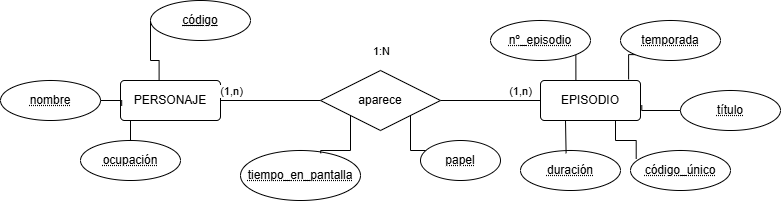

The diagram above was exported from draw.io. Its source (the exported page's mxGraphModel, read from the mxfile embedded in the PNG):
<mxGraphModel dx="822" dy="438" grid="1" gridSize="10" guides="1" tooltips="1" connect="1" arrows="1" fold="1" page="1" pageScale="1" pageWidth="827" pageHeight="1169" math="0" shadow="0">
  <root>
    <mxCell id="0" />
    <mxCell id="1" parent="0" />
    <mxCell id="6-OtF1KEpBuVtL_6JB97-5" parent="1" style="rounded=1;arcSize=10;whiteSpace=wrap;html=1;align=center;" value="EPISODIO" vertex="1">
      <mxGeometry height="40" width="100" x="670" y="190" as="geometry" />
    </mxCell>
    <mxCell id="6-OtF1KEpBuVtL_6JB97-6" edge="1" parent="1" source="6-OtF1KEpBuVtL_6JB97-7" style="edgeStyle=orthogonalEdgeStyle;shape=connector;rounded=0;orthogonalLoop=1;jettySize=auto;html=1;exitX=0.25;exitY=1;exitDx=0;exitDy=0;entryX=0.5;entryY=0;entryDx=0;entryDy=0;strokeColor=default;align=center;verticalAlign=middle;fontFamily=Helvetica;fontSize=11;fontColor=default;labelBackgroundColor=default;endArrow=none;endFill=0;" target="6-OtF1KEpBuVtL_6JB97-16">
      <mxGeometry relative="1" as="geometry" />
    </mxCell>
    <mxCell id="6-OtF1KEpBuVtL_6JB97-7" parent="1" style="rounded=1;arcSize=10;whiteSpace=wrap;html=1;align=center;" value="PERSONAJE" vertex="1">
      <mxGeometry height="40" width="100" x="250" y="190" as="geometry" />
    </mxCell>
    <mxCell id="6-OtF1KEpBuVtL_6JB97-8" edge="1" parent="1" source="6-OtF1KEpBuVtL_6JB97-13" style="edgeStyle=orthogonalEdgeStyle;shape=connector;rounded=0;orthogonalLoop=1;jettySize=auto;html=1;strokeColor=default;align=center;verticalAlign=middle;fontFamily=Helvetica;fontSize=11;fontColor=default;labelBackgroundColor=default;endArrow=none;endFill=0;" target="6-OtF1KEpBuVtL_6JB97-5" value="">
      <mxGeometry relative="1" as="geometry" />
    </mxCell>
    <mxCell id="6-OtF1KEpBuVtL_6JB97-9" connectable="0" parent="6-OtF1KEpBuVtL_6JB97-8" style="edgeLabel;html=1;align=center;verticalAlign=middle;resizable=0;points=[];fontFamily=Helvetica;fontSize=11;fontColor=default;labelBackgroundColor=default;" value="(1,n)" vertex="1">
      <mxGeometry relative="1" x="-0.012" y="-2" as="geometry">
        <mxPoint x="31" y="-12" as="offset" />
      </mxGeometry>
    </mxCell>
    <mxCell id="6-OtF1KEpBuVtL_6JB97-10" connectable="0" parent="6-OtF1KEpBuVtL_6JB97-8" style="edgeLabel;html=1;align=center;verticalAlign=middle;resizable=0;points=[];fontFamily=Helvetica;fontSize=11;fontColor=default;labelBackgroundColor=default;" value="1:N" vertex="1">
      <mxGeometry relative="1" x="0.008" y="-4" as="geometry">
        <mxPoint x="-110" y="-54" as="offset" />
      </mxGeometry>
    </mxCell>
    <mxCell id="6-OtF1KEpBuVtL_6JB97-11" edge="1" parent="1" source="6-OtF1KEpBuVtL_6JB97-13" style="edgeStyle=orthogonalEdgeStyle;shape=connector;rounded=0;orthogonalLoop=1;jettySize=auto;html=1;strokeColor=default;align=center;verticalAlign=middle;fontFamily=Helvetica;fontSize=11;fontColor=default;labelBackgroundColor=default;endArrow=none;endFill=0;" target="6-OtF1KEpBuVtL_6JB97-7" value="">
      <mxGeometry relative="1" as="geometry" />
    </mxCell>
    <mxCell id="6-OtF1KEpBuVtL_6JB97-12" connectable="0" parent="6-OtF1KEpBuVtL_6JB97-11" style="edgeLabel;html=1;align=center;verticalAlign=middle;resizable=0;points=[];fontFamily=Helvetica;fontSize=11;fontColor=default;labelBackgroundColor=default;" value="(1,n)" vertex="1">
      <mxGeometry relative="1" x="0.132" y="-4" as="geometry">
        <mxPoint x="-33" y="-6" as="offset" />
      </mxGeometry>
    </mxCell>
    <mxCell id="OAuLOQ5ZiAKKd1VOYLKC-2" edge="1" parent="1" source="6-OtF1KEpBuVtL_6JB97-13" style="edgeStyle=orthogonalEdgeStyle;rounded=0;orthogonalLoop=1;jettySize=auto;html=1;exitX=1;exitY=1;exitDx=0;exitDy=0;endArrow=none;endFill=0;" target="6-OtF1KEpBuVtL_6JB97-37">
      <mxGeometry relative="1" as="geometry" />
    </mxCell>
    <mxCell id="6-OtF1KEpBuVtL_6JB97-13" parent="1" style="shape=rhombus;perimeter=rhombusPerimeter;whiteSpace=wrap;html=1;align=center;" value="aparece" vertex="1">
      <mxGeometry height="60" width="120" x="450" y="180" as="geometry" />
    </mxCell>
    <mxCell id="6-OtF1KEpBuVtL_6JB97-14" parent="1" style="ellipse;whiteSpace=wrap;html=1;align=center;fontStyle=20;" value="&lt;u&gt;código&lt;/u&gt;" vertex="1">
      <mxGeometry height="40" width="100" x="280" y="110" as="geometry" />
    </mxCell>
    <mxCell id="6-OtF1KEpBuVtL_6JB97-15" parent="1" style="ellipse;whiteSpace=wrap;html=1;align=center;fontStyle=20;" value="nombre" vertex="1">
      <mxGeometry height="40" width="100" x="130" y="190" as="geometry" />
    </mxCell>
    <mxCell id="6-OtF1KEpBuVtL_6JB97-16" parent="1" style="ellipse;whiteSpace=wrap;html=1;align=center;fontStyle=20;" value="ocupación" vertex="1">
      <mxGeometry height="40" width="100" x="210" y="250" as="geometry" />
    </mxCell>
    <mxCell id="6-OtF1KEpBuVtL_6JB97-17" parent="1" style="ellipse;whiteSpace=wrap;html=1;align=center;fontStyle=20;" value="título" vertex="1">
      <mxGeometry height="40" width="100" x="810" y="200" as="geometry" />
    </mxCell>
    <mxCell id="6-OtF1KEpBuVtL_6JB97-18" parent="1" style="ellipse;whiteSpace=wrap;html=1;align=center;fontStyle=20;" value="temporada" vertex="1">
      <mxGeometry height="40" width="100" x="750" y="130" as="geometry" />
    </mxCell>
    <mxCell id="6-OtF1KEpBuVtL_6JB97-19" edge="1" parent="1" source="6-OtF1KEpBuVtL_6JB97-20" style="edgeStyle=orthogonalEdgeStyle;rounded=0;orthogonalLoop=1;jettySize=auto;html=1;exitX=1;exitY=1;exitDx=0;exitDy=0;endArrow=none;endFill=0;" target="6-OtF1KEpBuVtL_6JB97-5">
      <mxGeometry relative="1" as="geometry" />
    </mxCell>
    <mxCell id="6-OtF1KEpBuVtL_6JB97-20" parent="1" style="ellipse;whiteSpace=wrap;html=1;align=center;fontStyle=20;" value="nº_episodio" vertex="1">
      <mxGeometry height="40" width="100" x="620" y="130" as="geometry" />
    </mxCell>
    <mxCell id="6-OtF1KEpBuVtL_6JB97-21" edge="1" parent="1" source="6-OtF1KEpBuVtL_6JB97-14" style="edgeStyle=orthogonalEdgeStyle;rounded=0;orthogonalLoop=1;jettySize=auto;html=1;exitX=0;exitY=0.5;exitDx=0;exitDy=0;entryX=0.386;entryY=-0.01;entryDx=0;entryDy=0;entryPerimeter=0;endArrow=none;endFill=0;" target="6-OtF1KEpBuVtL_6JB97-7">
      <mxGeometry relative="1" as="geometry">
        <Array as="points">
          <mxPoint x="280" y="170" />
          <mxPoint x="288.6" y="170" />
        </Array>
      </mxGeometry>
    </mxCell>
    <mxCell id="6-OtF1KEpBuVtL_6JB97-22" edge="1" parent="1" source="6-OtF1KEpBuVtL_6JB97-15" style="edgeStyle=orthogonalEdgeStyle;rounded=0;orthogonalLoop=1;jettySize=auto;html=1;exitX=1;exitY=0.5;exitDx=0;exitDy=0;entryX=0.012;entryY=0.633;entryDx=0;entryDy=0;entryPerimeter=0;endArrow=none;endFill=0;" target="6-OtF1KEpBuVtL_6JB97-7">
      <mxGeometry relative="1" as="geometry" />
    </mxCell>
    <mxCell id="6-OtF1KEpBuVtL_6JB97-23" edge="1" parent="1" source="6-OtF1KEpBuVtL_6JB97-18" style="edgeStyle=orthogonalEdgeStyle;rounded=0;orthogonalLoop=1;jettySize=auto;html=1;exitX=0;exitY=1;exitDx=0;exitDy=0;entryX=0.881;entryY=-0.027;entryDx=0;entryDy=0;entryPerimeter=0;endArrow=none;endFill=0;" target="6-OtF1KEpBuVtL_6JB97-5">
      <mxGeometry relative="1" as="geometry" />
    </mxCell>
    <mxCell id="6-OtF1KEpBuVtL_6JB97-24" edge="1" parent="1" source="6-OtF1KEpBuVtL_6JB97-17" style="edgeStyle=orthogonalEdgeStyle;rounded=0;orthogonalLoop=1;jettySize=auto;html=1;exitX=0;exitY=0.5;exitDx=0;exitDy=0;entryX=1.013;entryY=0.615;entryDx=0;entryDy=0;entryPerimeter=0;endArrow=none;endFill=0;" target="6-OtF1KEpBuVtL_6JB97-5">
      <mxGeometry relative="1" as="geometry" />
    </mxCell>
    <mxCell id="6-OtF1KEpBuVtL_6JB97-36" parent="1" style="ellipse;whiteSpace=wrap;html=1;align=center;fontStyle=20;" value="tiempo_en_pantalla" vertex="1">
      <mxGeometry height="50" width="120" x="370" y="260" as="geometry" />
    </mxCell>
    <mxCell id="6-OtF1KEpBuVtL_6JB97-37" parent="1" style="ellipse;whiteSpace=wrap;html=1;align=center;fontStyle=20;" value="papel" vertex="1">
      <mxGeometry height="40" width="80" x="550" y="250" as="geometry" />
    </mxCell>
    <mxCell id="OAuLOQ5ZiAKKd1VOYLKC-1" edge="1" parent="1" source="6-OtF1KEpBuVtL_6JB97-13" style="edgeStyle=orthogonalEdgeStyle;rounded=0;orthogonalLoop=1;jettySize=auto;html=1;exitX=0;exitY=1;exitDx=0;exitDy=0;entryX=0.668;entryY=0.056;entryDx=0;entryDy=0;entryPerimeter=0;endArrow=none;endFill=0;" target="6-OtF1KEpBuVtL_6JB97-36">
      <mxGeometry relative="1" as="geometry" />
    </mxCell>
    <mxCell id="OAuLOQ5ZiAKKd1VOYLKC-3" parent="1" style="ellipse;whiteSpace=wrap;html=1;align=center;fontStyle=20;" value="duración" vertex="1">
      <mxGeometry height="40" width="100" x="650" y="260" as="geometry" />
    </mxCell>
    <mxCell id="OAuLOQ5ZiAKKd1VOYLKC-4" parent="1" style="ellipse;whiteSpace=wrap;html=1;align=center;fontStyle=20;" value="código_único" vertex="1">
      <mxGeometry height="40" width="100" x="760" y="260" as="geometry" />
    </mxCell>
    <mxCell id="OAuLOQ5ZiAKKd1VOYLKC-5" edge="1" parent="1" source="6-OtF1KEpBuVtL_6JB97-5" style="edgeStyle=orthogonalEdgeStyle;rounded=0;orthogonalLoop=1;jettySize=auto;html=1;exitX=0.25;exitY=1;exitDx=0;exitDy=0;entryX=0.456;entryY=0.07;entryDx=0;entryDy=0;entryPerimeter=0;endArrow=none;endFill=0;" target="OAuLOQ5ZiAKKd1VOYLKC-3">
      <mxGeometry relative="1" as="geometry" />
    </mxCell>
    <mxCell id="OAuLOQ5ZiAKKd1VOYLKC-6" edge="1" parent="1" source="6-OtF1KEpBuVtL_6JB97-5" style="edgeStyle=orthogonalEdgeStyle;rounded=0;orthogonalLoop=1;jettySize=auto;html=1;exitX=0.75;exitY=1;exitDx=0;exitDy=0;entryX=0.057;entryY=0.209;entryDx=0;entryDy=0;entryPerimeter=0;endArrow=none;endFill=0;" target="OAuLOQ5ZiAKKd1VOYLKC-4">
      <mxGeometry relative="1" as="geometry" />
    </mxCell>
  </root>
</mxGraphModel>